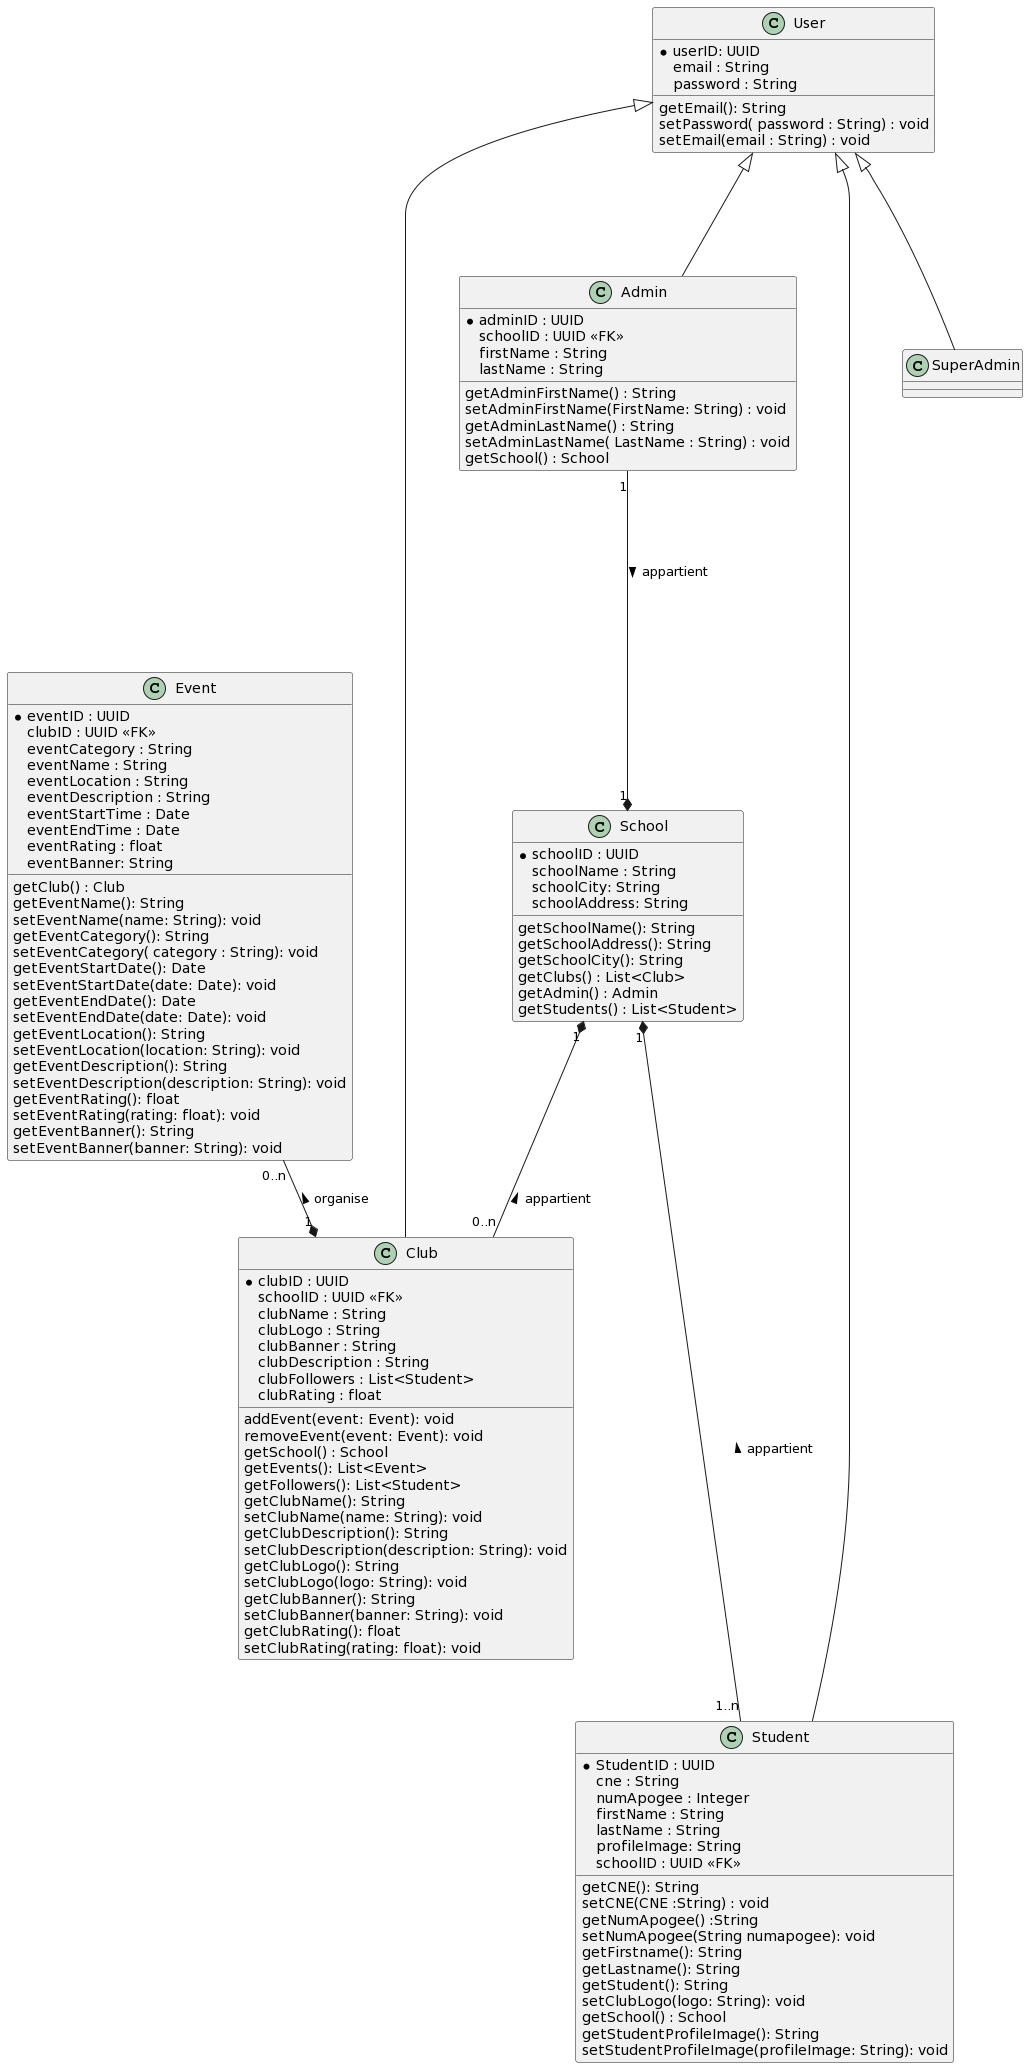

The diagram above was rendered by PlantUML. Its source (embedded in the PNG):
@startuml
class School {
* schoolID : UUID
schoolName : String
schoolCity: String
schoolAddress: String
getSchoolName(): String
getSchoolAddress(): String
getSchoolCity(): String
getClubs() : List<Club>
getAdmin() : Admin
getStudents() : List<Student>
}

class Event {
* eventID : UUID
clubID : UUID <<FK>>
eventCategory : String
eventName : String
eventLocation : String
eventDescription : String
eventStartTime : Date
eventEndTime : Date
eventRating : float
eventBanner: String
getClub() : Club
getEventName(): String
setEventName(name: String): void
getEventCategory(): String
setEventCategory( category : String): void
getEventStartDate(): Date
setEventStartDate(date: Date): void
getEventEndDate(): Date
setEventEndDate(date: Date): void
getEventLocation(): String
setEventLocation(location: String): void
getEventDescription(): String
setEventDescription(description: String): void
getEventRating(): float
setEventRating(rating: float): void
getEventBanner(): String
setEventBanner(banner: String): void
}

class Club{
* clubID : UUID
schoolID : UUID <<FK>>
clubName : String
clubLogo : String
clubBanner : String
clubDescription : String
clubFollowers : List<Student>
clubRating : float
addEvent(event: Event): void
removeEvent(event: Event): void
getSchool() : School
getEvents(): List<Event>
getFollowers(): List<Student>
getClubName(): String
setClubName(name: String): void
getClubDescription(): String
setClubDescription(description: String): void
getClubLogo(): String
setClubLogo(logo: String): void
getClubBanner(): String
setClubBanner(banner: String): void
getClubRating(): float
setClubRating(rating: float): void
}

class User{
* userID: UUID
email : String
password : String
getEmail(): String
setPassword( password : String) : void
setEmail(email : String) : void
}

class Admin {
* adminID : UUID
schoolID : UUID <<FK>>
firstName : String
lastName : String
getAdminFirstName() : String
setAdminFirstName(FirstName: String) : void
getAdminLastName() : String
setAdminLastName( LastName : String) : void
getSchool() : School
}

class Student{

* StudentID : UUID
cne : String
numApogee : Integer
firstName : String
lastName : String
profileImage: String
schoolID : UUID <<FK>>
getCNE(): String
setCNE(CNE :String) : void
getNumApogee() :String
setNumApogee(String numapogee): void
getFirstname(): String
getLastname(): String
getStudent(): String
setClubLogo(logo: String): void
getSchool() : School
getStudentProfileImage(): String
setStudentProfileImage(profileImage: String): void
}

class SuperAdmin {
}

User <|--- SuperAdmin
User <|--- Admin
User <|--- Student
User <|--- Club

Event "0..n" --* "1" Club : < organise
School "1" *-- "0..n" Club : < appartient
School "1" *--- "1..n" Student : < appartient
Admin "1" ----* "1" School : > appartient
@enduml